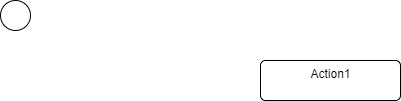

The diagram above was exported from draw.io. Its source (the exported page's mxGraphModel, read from the mxfile embedded in the PNG):
<mxGraphModel dx="1752" dy="549" grid="1" gridSize="10" guides="1" tooltips="1" connect="1" arrows="1" fold="1" page="1" pageScale="1" pageWidth="850" pageHeight="1100" math="0" shadow="0">
  <root>
    <mxCell id="0" />
    <mxCell id="1" parent="0" />
    <mxCell id="2" value="" style="ellipse;fillColor=#ffffff;strokeColor=#000000;" vertex="1" parent="1">
      <mxGeometry x="60" y="10" width="30" height="30" as="geometry" />
    </mxCell>
    <mxCell id="3" value="Action1" style="html=1;align=center;verticalAlign=top;rounded=1;absoluteArcSize=1;arcSize=10;dashed=0;" vertex="1" parent="1">
      <mxGeometry x="320" y="70" width="140" height="40" as="geometry" />
    </mxCell>
  </root>
</mxGraphModel>